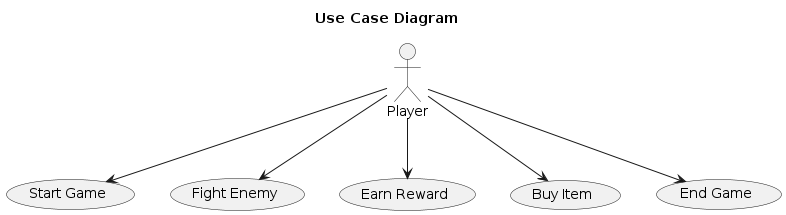

The diagram above was rendered by PlantUML. Its source (embedded in the PNG):
@startuml Case View
title Use Case Diagram

actor Player

usecase "Start Game" as UC1
usecase "Fight Enemy" as UC2
usecase "Earn Reward" as UC3
usecase "Buy Item" as UC4
usecase "End Game" as UC5

Player --> UC1
Player --> UC2
Player --> UC3
Player --> UC4
Player --> UC5
@enduml